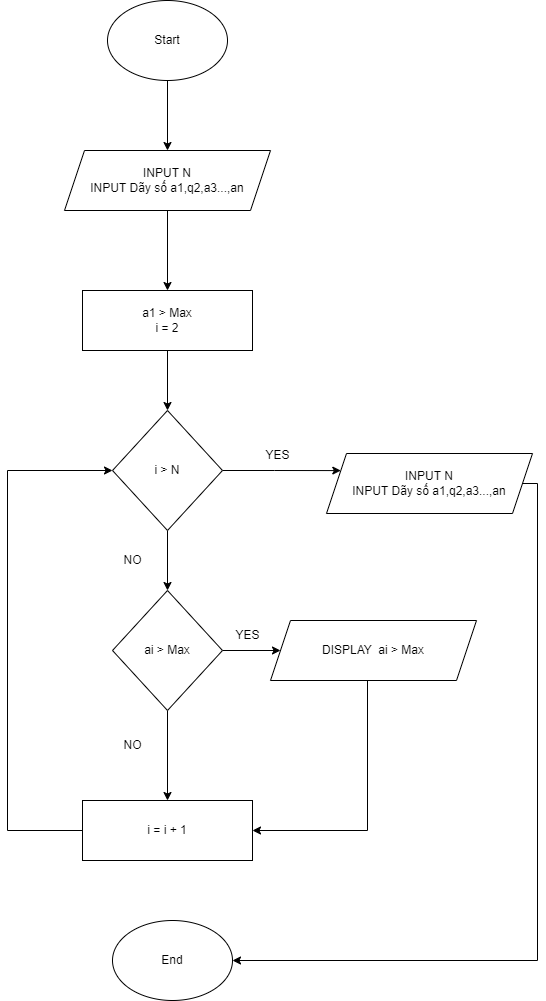

The diagram above was exported from draw.io. Its source (the exported page's mxGraphModel, read from the mxfile embedded in the PNG):
<mxGraphModel dx="868" dy="553" grid="1" gridSize="10" guides="1" tooltips="1" connect="1" arrows="1" fold="1" page="1" pageScale="1" pageWidth="827" pageHeight="1169" math="0" shadow="0">
  <root>
    <mxCell id="WIyWlLk6GJQsqaUBKTNV-0" />
    <mxCell id="WIyWlLk6GJQsqaUBKTNV-1" parent="WIyWlLk6GJQsqaUBKTNV-0" />
    <mxCell id="6MbHunCrFR0qTAK9nNEq-10" style="edgeStyle=orthogonalEdgeStyle;rounded=0;orthogonalLoop=1;jettySize=auto;html=1;" edge="1" parent="WIyWlLk6GJQsqaUBKTNV-1" source="6MbHunCrFR0qTAK9nNEq-0" target="6MbHunCrFR0qTAK9nNEq-1">
      <mxGeometry relative="1" as="geometry" />
    </mxCell>
    <mxCell id="6MbHunCrFR0qTAK9nNEq-0" value="Start" style="ellipse;whiteSpace=wrap;html=1;" vertex="1" parent="WIyWlLk6GJQsqaUBKTNV-1">
      <mxGeometry x="350" y="10" width="120" height="80" as="geometry" />
    </mxCell>
    <mxCell id="6MbHunCrFR0qTAK9nNEq-11" style="edgeStyle=orthogonalEdgeStyle;rounded=0;orthogonalLoop=1;jettySize=auto;html=1;" edge="1" parent="WIyWlLk6GJQsqaUBKTNV-1" source="6MbHunCrFR0qTAK9nNEq-1" target="6MbHunCrFR0qTAK9nNEq-2">
      <mxGeometry relative="1" as="geometry" />
    </mxCell>
    <mxCell id="6MbHunCrFR0qTAK9nNEq-1" value="INPUT N&lt;br&gt;INPUT Dãy số a1,q2,a3...,an" style="shape=parallelogram;perimeter=parallelogramPerimeter;whiteSpace=wrap;html=1;fixedSize=1;" vertex="1" parent="WIyWlLk6GJQsqaUBKTNV-1">
      <mxGeometry x="307" y="160" width="206" height="60" as="geometry" />
    </mxCell>
    <mxCell id="6MbHunCrFR0qTAK9nNEq-12" style="edgeStyle=orthogonalEdgeStyle;rounded=0;orthogonalLoop=1;jettySize=auto;html=1;entryX=0.5;entryY=0;entryDx=0;entryDy=0;" edge="1" parent="WIyWlLk6GJQsqaUBKTNV-1" source="6MbHunCrFR0qTAK9nNEq-2" target="6MbHunCrFR0qTAK9nNEq-9">
      <mxGeometry relative="1" as="geometry" />
    </mxCell>
    <mxCell id="6MbHunCrFR0qTAK9nNEq-2" value="a1 &amp;gt; Max&lt;br&gt;i = 2" style="rounded=0;whiteSpace=wrap;html=1;" vertex="1" parent="WIyWlLk6GJQsqaUBKTNV-1">
      <mxGeometry x="325" y="300" width="170" height="60" as="geometry" />
    </mxCell>
    <mxCell id="6MbHunCrFR0qTAK9nNEq-15" style="edgeStyle=orthogonalEdgeStyle;rounded=0;orthogonalLoop=1;jettySize=auto;html=1;" edge="1" parent="WIyWlLk6GJQsqaUBKTNV-1" source="6MbHunCrFR0qTAK9nNEq-3" target="6MbHunCrFR0qTAK9nNEq-4">
      <mxGeometry relative="1" as="geometry" />
    </mxCell>
    <mxCell id="6MbHunCrFR0qTAK9nNEq-20" style="edgeStyle=orthogonalEdgeStyle;rounded=0;orthogonalLoop=1;jettySize=auto;html=1;entryX=0;entryY=0.5;entryDx=0;entryDy=0;" edge="1" parent="WIyWlLk6GJQsqaUBKTNV-1" source="6MbHunCrFR0qTAK9nNEq-3" target="6MbHunCrFR0qTAK9nNEq-17">
      <mxGeometry relative="1" as="geometry" />
    </mxCell>
    <mxCell id="6MbHunCrFR0qTAK9nNEq-3" value="ai &amp;gt; Max" style="rhombus;whiteSpace=wrap;html=1;" vertex="1" parent="WIyWlLk6GJQsqaUBKTNV-1">
      <mxGeometry x="355" y="600" width="110" height="120" as="geometry" />
    </mxCell>
    <mxCell id="6MbHunCrFR0qTAK9nNEq-23" style="edgeStyle=orthogonalEdgeStyle;rounded=0;orthogonalLoop=1;jettySize=auto;html=1;entryX=0;entryY=0.5;entryDx=0;entryDy=0;" edge="1" parent="WIyWlLk6GJQsqaUBKTNV-1" source="6MbHunCrFR0qTAK9nNEq-4" target="6MbHunCrFR0qTAK9nNEq-9">
      <mxGeometry relative="1" as="geometry">
        <mxPoint x="410" y="390" as="targetPoint" />
        <Array as="points">
          <mxPoint x="250" y="840" />
          <mxPoint x="250" y="480" />
        </Array>
      </mxGeometry>
    </mxCell>
    <mxCell id="6MbHunCrFR0qTAK9nNEq-4" value="i = i + 1" style="rounded=0;whiteSpace=wrap;html=1;" vertex="1" parent="WIyWlLk6GJQsqaUBKTNV-1">
      <mxGeometry x="325" y="810" width="170" height="60" as="geometry" />
    </mxCell>
    <mxCell id="6MbHunCrFR0qTAK9nNEq-25" style="edgeStyle=orthogonalEdgeStyle;rounded=0;orthogonalLoop=1;jettySize=auto;html=1;entryX=1;entryY=0.5;entryDx=0;entryDy=0;" edge="1" parent="WIyWlLk6GJQsqaUBKTNV-1" source="6MbHunCrFR0qTAK9nNEq-5" target="6MbHunCrFR0qTAK9nNEq-24">
      <mxGeometry relative="1" as="geometry">
        <Array as="points">
          <mxPoint x="780" y="493" />
          <mxPoint x="780" y="970" />
        </Array>
      </mxGeometry>
    </mxCell>
    <mxCell id="6MbHunCrFR0qTAK9nNEq-5" value="INPUT N&lt;br&gt;INPUT Dãy số a1,q2,a3...,an" style="shape=parallelogram;perimeter=parallelogramPerimeter;whiteSpace=wrap;html=1;fixedSize=1;" vertex="1" parent="WIyWlLk6GJQsqaUBKTNV-1">
      <mxGeometry x="569" y="463" width="206" height="60" as="geometry" />
    </mxCell>
    <mxCell id="6MbHunCrFR0qTAK9nNEq-13" style="edgeStyle=orthogonalEdgeStyle;rounded=0;orthogonalLoop=1;jettySize=auto;html=1;entryX=0;entryY=0.25;entryDx=0;entryDy=0;" edge="1" parent="WIyWlLk6GJQsqaUBKTNV-1" source="6MbHunCrFR0qTAK9nNEq-9" target="6MbHunCrFR0qTAK9nNEq-5">
      <mxGeometry relative="1" as="geometry" />
    </mxCell>
    <mxCell id="6MbHunCrFR0qTAK9nNEq-14" style="edgeStyle=orthogonalEdgeStyle;rounded=0;orthogonalLoop=1;jettySize=auto;html=1;" edge="1" parent="WIyWlLk6GJQsqaUBKTNV-1" source="6MbHunCrFR0qTAK9nNEq-9" target="6MbHunCrFR0qTAK9nNEq-3">
      <mxGeometry relative="1" as="geometry" />
    </mxCell>
    <mxCell id="6MbHunCrFR0qTAK9nNEq-9" value="i &amp;gt; N" style="rhombus;whiteSpace=wrap;html=1;" vertex="1" parent="WIyWlLk6GJQsqaUBKTNV-1">
      <mxGeometry x="355" y="420" width="110" height="120" as="geometry" />
    </mxCell>
    <mxCell id="6MbHunCrFR0qTAK9nNEq-21" style="edgeStyle=orthogonalEdgeStyle;rounded=0;orthogonalLoop=1;jettySize=auto;html=1;entryX=1;entryY=0.5;entryDx=0;entryDy=0;" edge="1" parent="WIyWlLk6GJQsqaUBKTNV-1" source="6MbHunCrFR0qTAK9nNEq-17" target="6MbHunCrFR0qTAK9nNEq-4">
      <mxGeometry relative="1" as="geometry">
        <Array as="points">
          <mxPoint x="610" y="840" />
        </Array>
      </mxGeometry>
    </mxCell>
    <mxCell id="6MbHunCrFR0qTAK9nNEq-17" value="DISPLAY&amp;nbsp; ai &amp;gt; Max" style="shape=parallelogram;perimeter=parallelogramPerimeter;whiteSpace=wrap;html=1;fixedSize=1;" vertex="1" parent="WIyWlLk6GJQsqaUBKTNV-1">
      <mxGeometry x="513" y="630" width="206" height="60" as="geometry" />
    </mxCell>
    <mxCell id="6MbHunCrFR0qTAK9nNEq-18" value="YES" style="text;html=1;resizable=0;autosize=1;align=center;verticalAlign=middle;points=[];fillColor=none;strokeColor=none;rounded=0;" vertex="1" parent="WIyWlLk6GJQsqaUBKTNV-1">
      <mxGeometry x="495" y="450" width="50" height="30" as="geometry" />
    </mxCell>
    <mxCell id="6MbHunCrFR0qTAK9nNEq-19" value="NO" style="text;html=1;resizable=0;autosize=1;align=center;verticalAlign=middle;points=[];fillColor=none;strokeColor=none;rounded=0;" vertex="1" parent="WIyWlLk6GJQsqaUBKTNV-1">
      <mxGeometry x="355" y="555" width="40" height="30" as="geometry" />
    </mxCell>
    <mxCell id="6MbHunCrFR0qTAK9nNEq-24" value="End" style="ellipse;whiteSpace=wrap;html=1;" vertex="1" parent="WIyWlLk6GJQsqaUBKTNV-1">
      <mxGeometry x="355" y="930" width="120" height="80" as="geometry" />
    </mxCell>
    <mxCell id="6MbHunCrFR0qTAK9nNEq-26" value="NO" style="text;html=1;resizable=0;autosize=1;align=center;verticalAlign=middle;points=[];fillColor=none;strokeColor=none;rounded=0;" vertex="1" parent="WIyWlLk6GJQsqaUBKTNV-1">
      <mxGeometry x="355" y="740" width="40" height="30" as="geometry" />
    </mxCell>
    <mxCell id="6MbHunCrFR0qTAK9nNEq-27" value="YES" style="text;html=1;resizable=0;autosize=1;align=center;verticalAlign=middle;points=[];fillColor=none;strokeColor=none;rounded=0;" vertex="1" parent="WIyWlLk6GJQsqaUBKTNV-1">
      <mxGeometry x="465" y="630" width="50" height="30" as="geometry" />
    </mxCell>
  </root>
</mxGraphModel>